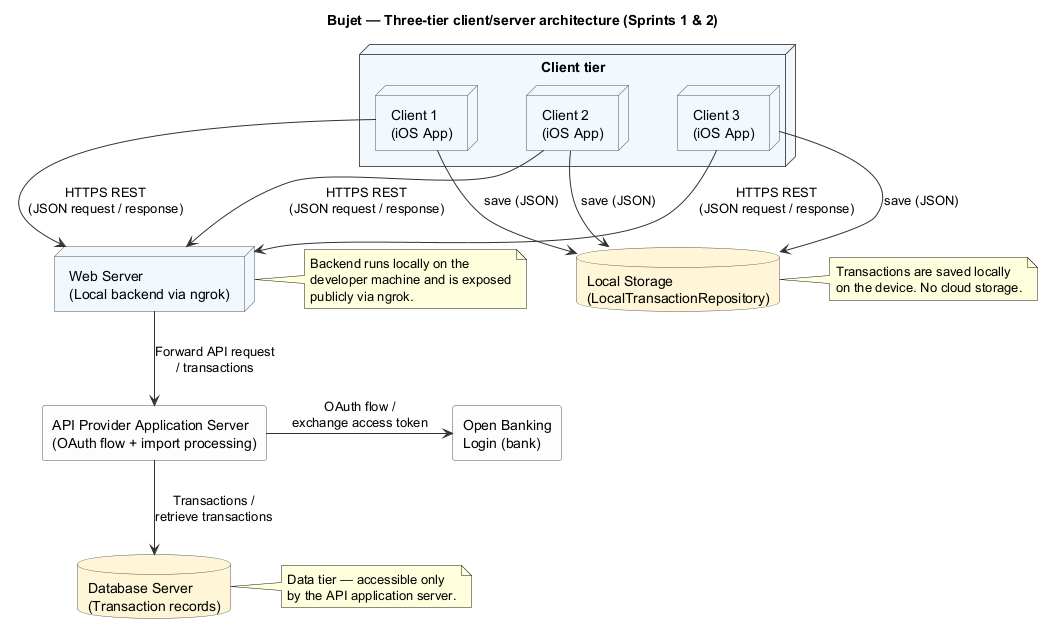

The diagram above was rendered by PlantUML. Its source (embedded in the PNG):
@startuml Architecture_ThreeTier
title Bujet — Three-tier client/server architecture (Sprints 1 & 2)

skinparam shadowing false
skinparam componentStyle rectangle
skinparam component {
  BackgroundColor #FDFDFD
  BorderColor #555555
}
skinparam database {
  BackgroundColor #FFF5D6
  BorderColor #555555
}
skinparam node {
  BackgroundColor #F0F8FF
  BorderColor #555555
}
skinparam ArrowColor #333333
skinparam nodesep 50
skinparam ranksep 60

' ===== Client tier (top) =====
node "Client tier" as ClientTier {
  node "Client 1\n(iOS App)" as C1
  node "Client 2\n(iOS App)" as C2
  node "Client 3\n(iOS App)" as C3
}

' ===== Local on-device persistence (side of client tier) =====
database "Local Storage\n(LocalTransactionRepository)" as Local
note right of Local
  Transactions are saved locally
  on the device. No cloud storage.
end note

C1 --> Local : save (JSON)
C2 --> Local : save (JSON)
C3 --> Local : save (JSON)

' ===== Web / proxy tier =====
node "Web Server\n(Local backend via ngrok)" as Web
note right of Web
  Backend runs locally on the
  developer machine and is exposed
  publicly via ngrok.
end note

C1 -down-> Web : HTTPS REST\n(JSON request / response)
C2 -down-> Web : HTTPS REST\n(JSON request / response)
C3 -down-> Web : HTTPS REST\n(JSON request / response)

' ===== API / application tier =====
component "API Provider Application Server\n(OAuth flow + import processing)" as API
component "Open Banking\nLogin (bank)" as Bank

Web -down-> API : Forward API request\n/ transactions
API -right-> Bank : OAuth flow /\nexchange access token

' ===== Data tier =====
database "Database Server\n(Transaction records)" as DB
note right of DB
  Data tier — accessible only
  by the API application server.
end note

API -down-> DB : Transactions /\nretrieve transactions

@enduml